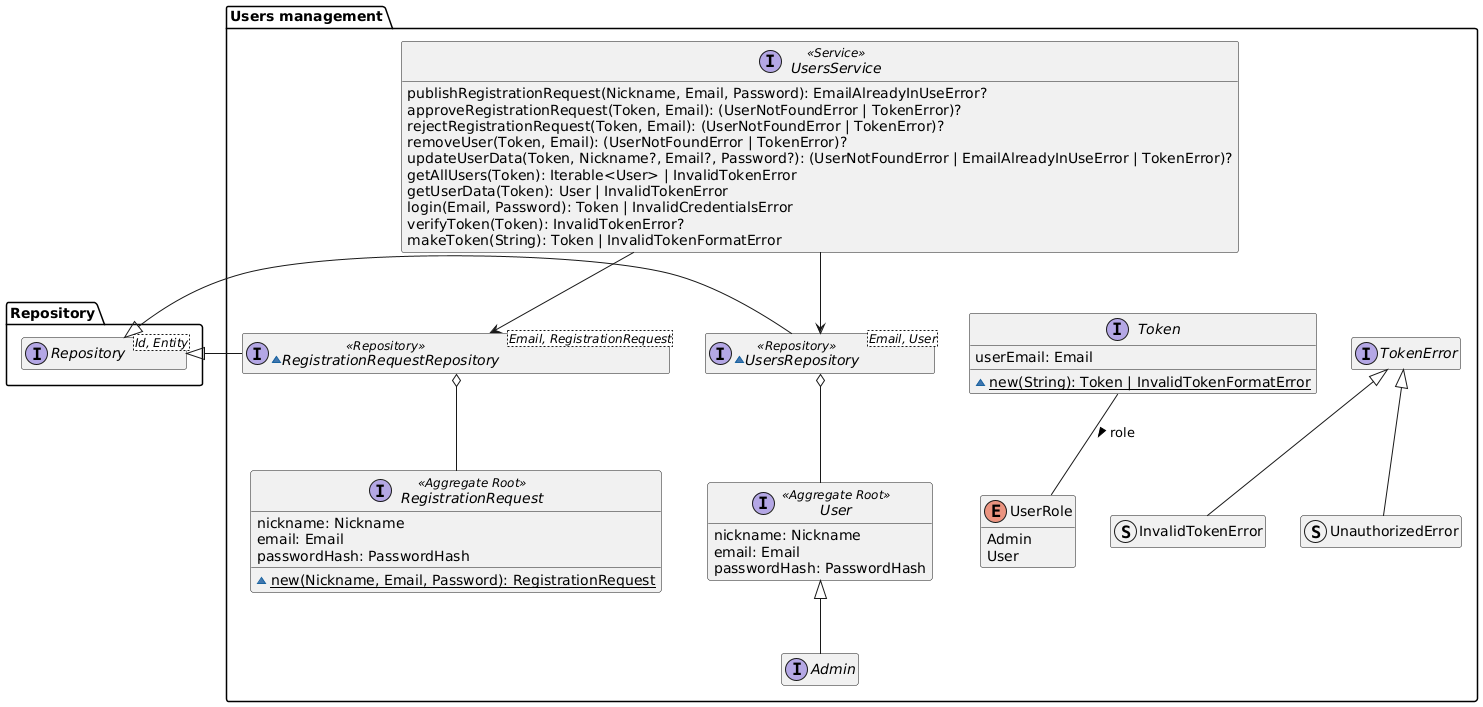

The diagram above was rendered by PlantUML. Its source (embedded in the PNG):
@startuml users-management-domain-model

hide empty members
package Repository{
    interface Repository<Id, Entity>
}

package "Users management" as Users {
    interface User <<Aggregate Root>> {
        nickname: Nickname
        email: Email
        passwordHash: PasswordHash
    }
    interface Admin extends User

    interface RegistrationRequest <<Aggregate Root>> {
        nickname: Nickname
        email: Email
        passwordHash: PasswordHash
        ~{static} new(Nickname, Email, Password): RegistrationRequest
    }

    interface Token {
        userEmail: Email
        ~{static} new(String): Token | InvalidTokenFormatError
    }
    enum UserRole {
        Admin
        User
    }
    Token -- UserRole : "role >"

    interface UsersService <<Service>> {
        publishRegistrationRequest(Nickname, Email, Password): EmailAlreadyInUseError?
        approveRegistrationRequest(Token, Email): (UserNotFoundError | TokenError)?
        rejectRegistrationRequest(Token, Email): (UserNotFoundError | TokenError)?
        removeUser(Token, Email): (UserNotFoundError | TokenError)?
        updateUserData(Token, Nickname?, Email?, Password?): (UserNotFoundError | EmailAlreadyInUseError | TokenError)?
        getAllUsers(Token): Iterable<User> | InvalidTokenError
        getUserData(Token): User | InvalidTokenError
        login(Email, Password): Token | InvalidCredentialsError
        verifyToken(Token): InvalidTokenError?
        makeToken(String): Token | InvalidTokenFormatError
    }

    ~interface RegistrationRequestRepository<Email, RegistrationRequest> <<Repository>> {
    }
    RegistrationRequestRepository -l-|> Repository.Repository
    RegistrationRequestRepository o-- RegistrationRequest
    ~interface UsersRepository<Email, User> <<Repository>> {
    }
    UsersRepository -l-|> Repository.Repository
    UsersRepository o-- User
    
    UsersService --> UsersRepository
    UsersService --> RegistrationRequestRepository

    interface TokenError
    struct UnauthorizedError extends TokenError
    struct InvalidTokenError extends TokenError
    Token -r[hidden]- TokenError

    UsersService -[hidden]-> Token
}

@enduml